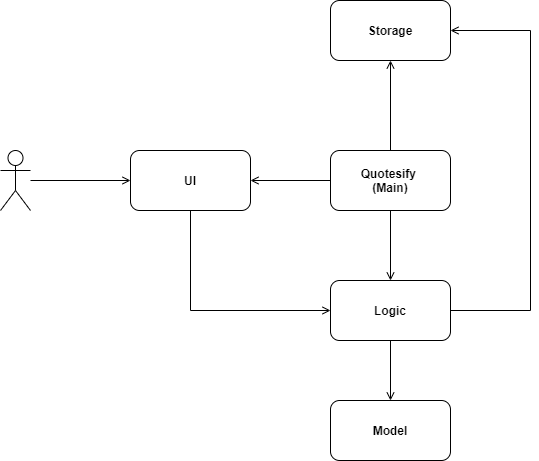

The diagram above was exported from draw.io. Its source (the exported page's mxGraphModel, read from the mxfile embedded in the PNG):
<mxGraphModel dx="1038" dy="548" grid="1" gridSize="10" guides="1" tooltips="1" connect="1" arrows="1" fold="1" page="1" pageScale="1" pageWidth="850" pageHeight="1100" math="0" shadow="0">
  <root>
    <mxCell id="NPAPn7Z5GZuMm0uJfQPB-0" />
    <mxCell id="NPAPn7Z5GZuMm0uJfQPB-1" parent="NPAPn7Z5GZuMm0uJfQPB-0" />
    <mxCell id="gdzXa5nyvtyXk0MQ4DVL-13" style="edgeStyle=orthogonalEdgeStyle;rounded=0;orthogonalLoop=1;jettySize=auto;html=1;endArrow=open;endFill=0;" parent="NPAPn7Z5GZuMm0uJfQPB-1" source="gdzXa5nyvtyXk0MQ4DVL-0" target="gdzXa5nyvtyXk0MQ4DVL-2" edge="1">
      <mxGeometry relative="1" as="geometry" />
    </mxCell>
    <mxCell id="gdzXa5nyvtyXk0MQ4DVL-29" style="edgeStyle=orthogonalEdgeStyle;rounded=0;orthogonalLoop=1;jettySize=auto;html=1;entryX=1;entryY=0.5;entryDx=0;entryDy=0;endArrow=open;endFill=0;" parent="NPAPn7Z5GZuMm0uJfQPB-1" source="gdzXa5nyvtyXk0MQ4DVL-0" target="gdzXa5nyvtyXk0MQ4DVL-4" edge="1">
      <mxGeometry relative="1" as="geometry" />
    </mxCell>
    <mxCell id="gdzXa5nyvtyXk0MQ4DVL-31" style="edgeStyle=orthogonalEdgeStyle;rounded=0;orthogonalLoop=1;jettySize=auto;html=1;entryX=0.5;entryY=1;entryDx=0;entryDy=0;endArrow=open;endFill=0;" parent="NPAPn7Z5GZuMm0uJfQPB-1" source="gdzXa5nyvtyXk0MQ4DVL-0" target="gdzXa5nyvtyXk0MQ4DVL-3" edge="1">
      <mxGeometry relative="1" as="geometry" />
    </mxCell>
    <mxCell id="gdzXa5nyvtyXk0MQ4DVL-0" value="&lt;b&gt;Quotesify &lt;br&gt;(Main)&lt;/b&gt;" style="rounded=1;whiteSpace=wrap;html=1;" parent="NPAPn7Z5GZuMm0uJfQPB-1" vertex="1">
      <mxGeometry x="400" y="240" width="120" height="60" as="geometry" />
    </mxCell>
    <mxCell id="gdzXa5nyvtyXk0MQ4DVL-19" style="edgeStyle=orthogonalEdgeStyle;rounded=0;orthogonalLoop=1;jettySize=auto;html=1;endArrow=open;endFill=0;" parent="NPAPn7Z5GZuMm0uJfQPB-1" source="gdzXa5nyvtyXk0MQ4DVL-2" target="gdzXa5nyvtyXk0MQ4DVL-18" edge="1">
      <mxGeometry relative="1" as="geometry" />
    </mxCell>
    <mxCell id="gdzXa5nyvtyXk0MQ4DVL-32" style="edgeStyle=orthogonalEdgeStyle;rounded=0;orthogonalLoop=1;jettySize=auto;html=1;entryX=1;entryY=0.5;entryDx=0;entryDy=0;endArrow=open;endFill=0;" parent="NPAPn7Z5GZuMm0uJfQPB-1" source="gdzXa5nyvtyXk0MQ4DVL-2" target="gdzXa5nyvtyXk0MQ4DVL-3" edge="1">
      <mxGeometry relative="1" as="geometry">
        <Array as="points">
          <mxPoint x="600" y="400" />
          <mxPoint x="600" y="120" />
        </Array>
      </mxGeometry>
    </mxCell>
    <mxCell id="gdzXa5nyvtyXk0MQ4DVL-2" value="&lt;b&gt;Logic&lt;/b&gt;" style="rounded=1;whiteSpace=wrap;html=1;" parent="NPAPn7Z5GZuMm0uJfQPB-1" vertex="1">
      <mxGeometry x="400" y="370" width="120" height="60" as="geometry" />
    </mxCell>
    <mxCell id="gdzXa5nyvtyXk0MQ4DVL-3" value="&lt;b&gt;Storage&lt;/b&gt;" style="rounded=1;whiteSpace=wrap;html=1;" parent="NPAPn7Z5GZuMm0uJfQPB-1" vertex="1">
      <mxGeometry x="400" y="90" width="120" height="60" as="geometry" />
    </mxCell>
    <mxCell id="9niLR-ekiRbcKI-uWE9r-1" style="edgeStyle=orthogonalEdgeStyle;rounded=0;orthogonalLoop=1;jettySize=auto;html=1;entryX=0;entryY=0.5;entryDx=0;entryDy=0;endArrow=open;endFill=0;exitX=0.5;exitY=1;exitDx=0;exitDy=0;" parent="NPAPn7Z5GZuMm0uJfQPB-1" source="gdzXa5nyvtyXk0MQ4DVL-4" target="gdzXa5nyvtyXk0MQ4DVL-2" edge="1">
      <mxGeometry relative="1" as="geometry" />
    </mxCell>
    <mxCell id="gdzXa5nyvtyXk0MQ4DVL-4" value="&lt;b&gt;UI&lt;/b&gt;" style="rounded=1;whiteSpace=wrap;html=1;" parent="NPAPn7Z5GZuMm0uJfQPB-1" vertex="1">
      <mxGeometry x="200" y="240" width="120" height="60" as="geometry" />
    </mxCell>
    <mxCell id="09LtOswqbVc8kQWQYqa9-0" style="edgeStyle=orthogonalEdgeStyle;rounded=0;orthogonalLoop=1;jettySize=auto;html=1;endArrow=open;endFill=0;" parent="NPAPn7Z5GZuMm0uJfQPB-1" source="gdzXa5nyvtyXk0MQ4DVL-14" target="gdzXa5nyvtyXk0MQ4DVL-4" edge="1">
      <mxGeometry relative="1" as="geometry" />
    </mxCell>
    <mxCell id="gdzXa5nyvtyXk0MQ4DVL-14" value="" style="shape=umlActor;verticalLabelPosition=bottom;verticalAlign=top;html=1;outlineConnect=0;" parent="NPAPn7Z5GZuMm0uJfQPB-1" vertex="1">
      <mxGeometry x="70" y="240" width="30" height="60" as="geometry" />
    </mxCell>
    <mxCell id="gdzXa5nyvtyXk0MQ4DVL-18" value="&lt;b&gt;Model&lt;/b&gt;" style="rounded=1;whiteSpace=wrap;html=1;" parent="NPAPn7Z5GZuMm0uJfQPB-1" vertex="1">
      <mxGeometry x="400" y="490" width="120" height="60" as="geometry" />
    </mxCell>
  </root>
</mxGraphModel>